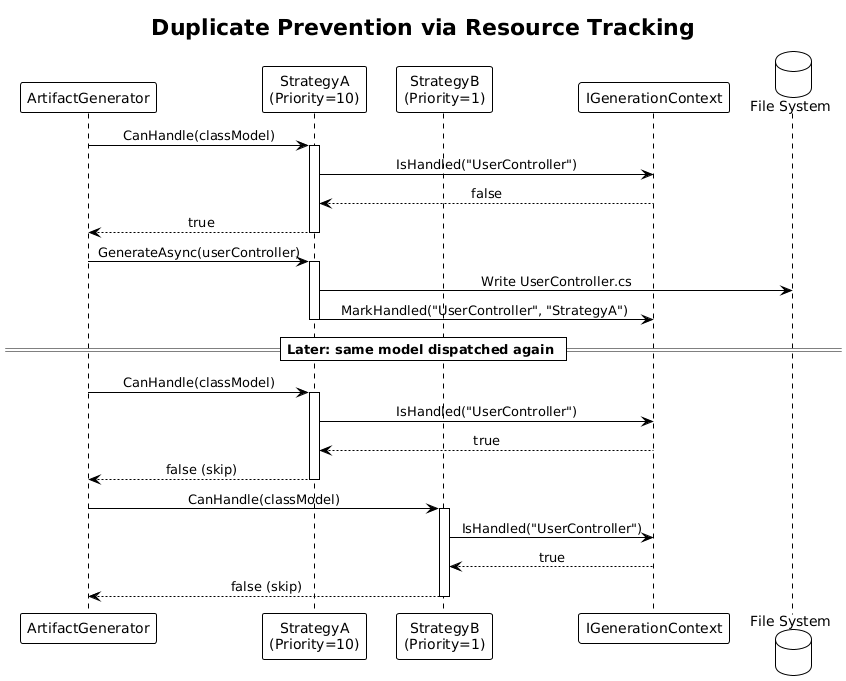

The diagram above was rendered by PlantUML. Its source (embedded in the PNG):
@startuml
!theme plain
skinparam sequenceMessageAlign center

title Duplicate Prevention via Resource Tracking

participant "ArtifactGenerator" as ag
participant "StrategyA\n(Priority=10)" as stratA
participant "StrategyB\n(Priority=1)" as stratB
participant "IGenerationContext" as ctx
database "File System" as fs

ag -> stratA : CanHandle(classModel)
activate stratA
stratA -> ctx : IsHandled("UserController")
ctx --> stratA : false
stratA --> ag : true
deactivate stratA

ag -> stratA : GenerateAsync(userController)
activate stratA
stratA -> fs : Write UserController.cs
stratA -> ctx : MarkHandled("UserController", "StrategyA")
deactivate stratA

== Later: same model dispatched again ==

ag -> stratA : CanHandle(classModel)
activate stratA
stratA -> ctx : IsHandled("UserController")
ctx --> stratA : true
stratA --> ag : false (skip)
deactivate stratA

ag -> stratB : CanHandle(classModel)
activate stratB
stratB -> ctx : IsHandled("UserController")
ctx --> stratB : true
stratB --> ag : false (skip)
deactivate stratB
@enduml